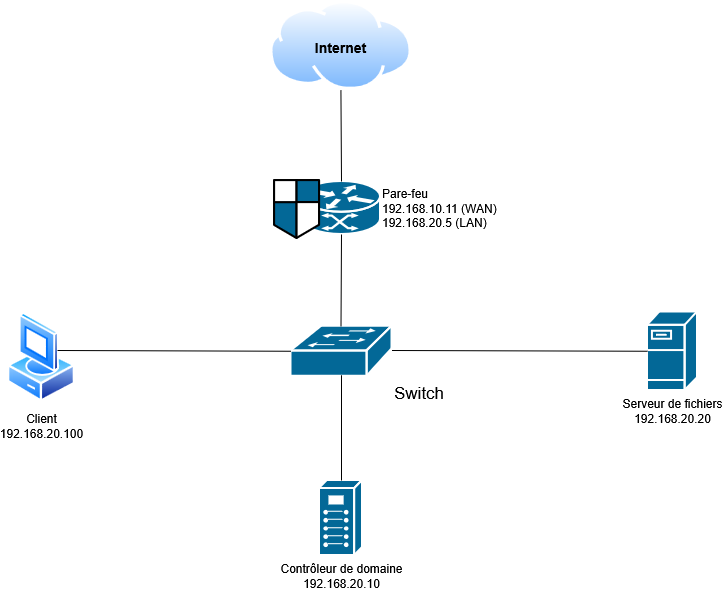

The diagram above was exported from draw.io. Its source (the exported page's mxGraphModel, read from the mxfile embedded in the PNG):
<mxGraphModel dx="1042" dy="563" grid="1" gridSize="10" guides="1" tooltips="1" connect="1" arrows="1" fold="1" page="1" pageScale="1" pageWidth="827" pageHeight="1169" background="none" math="0" shadow="0">
  <root>
    <mxCell id="0" />
    <mxCell id="1" parent="0" />
    <mxCell id="uPZ60XD1hc0Cm6iAC6oF-1" parent="1" style="image;aspect=fixed;perimeter=ellipsePerimeter;html=1;align=center;shadow=0;dashed=0;spacingTop=3;image=img/lib/active_directory/vista_client.svg;labelBackgroundColor=light-dark(default, #ffffff);" value="&lt;div&gt;Client&lt;/div&gt;&lt;div&gt;192.168.20.100&lt;/div&gt;" vertex="1">
      <mxGeometry height="90" width="68.4" x="80" y="321.5" as="geometry" />
    </mxCell>
    <mxCell id="uPZ60XD1hc0Cm6iAC6oF-2" parent="1" style="sketch=0;html=1;pointerEvents=1;dashed=0;fillColor=#036897;strokeColor=#ffffff;strokeWidth=2;verticalLabelPosition=bottom;verticalAlign=top;align=center;outlineConnect=0;shape=mxgraph.cisco.misc.breakout_box;" value="&lt;div&gt;Contrôleur de domaine&lt;/div&gt;&lt;div&gt;192.168.20.10&lt;/div&gt;" vertex="1">
      <mxGeometry height="75" width="43" x="392" y="490" as="geometry" />
    </mxCell>
    <mxCell id="uPZ60XD1hc0Cm6iAC6oF-4" parent="1" style="strokeColor=#ffffff;sketch=0;html=1;pointerEvents=1;dashed=0;fillColor=#036897;strokeWidth=2;verticalLabelPosition=bottom;verticalAlign=top;align=center;outlineConnect=0;shape=mxgraph.cisco.servers.fileserver;" value="&lt;div&gt;Serveur de fichiers&lt;/div&gt;&lt;div&gt;192.168.20.20&lt;/div&gt;" vertex="1">
      <mxGeometry height="78.5" width="50" x="720" y="321.5" as="geometry" />
    </mxCell>
    <mxCell id="uPZ60XD1hc0Cm6iAC6oF-5" parent="1" style="image;aspect=fixed;perimeter=ellipsePerimeter;html=1;align=center;shadow=0;dashed=0;spacingTop=3;image=img/lib/active_directory/internet_cloud.svg;fontStyle=1;fontSize=14;labelPosition=center;verticalLabelPosition=middle;verticalAlign=middle;labelBackgroundColor=light-dark(default, #ffffff);fontColor=light-dark(#000000,#0000CC);" value="Internet" vertex="1">
      <mxGeometry height="90" width="142.86" x="342" y="10" as="geometry" />
    </mxCell>
    <mxCell id="uPZ60XD1hc0Cm6iAC6oF-6" parent="1" style="strokeColor=#ffffff;sketch=0;html=1;pointerEvents=1;dashed=0;fillColor=#036897;strokeWidth=2;verticalLabelPosition=bottom;verticalAlign=top;align=left;outlineConnect=0;shape=mxgraph.cisco.switches.workgroup_switch;labelPosition=right;fontSize=17;" value="Switch" vertex="1">
      <mxGeometry height="50" width="101" x="363.5" y="335.75" as="geometry" />
    </mxCell>
    <mxCell id="uPZ60XD1hc0Cm6iAC6oF-8" parent="1" style="strokeColor=#ffffff;sketch=0;html=1;pointerEvents=1;dashed=0;fillColor=#036897;strokeWidth=2;verticalLabelPosition=middle;verticalAlign=middle;align=left;outlineConnect=0;shape=mxgraph.cisco.routers.atm_router;labelPosition=right;fontColor=light-dark(#000000,#FFFFFF);" value="&lt;div&gt;Pare-feu&lt;/div&gt;&lt;div&gt;192.168.10.11 (WAN)&lt;/div&gt;&lt;div&gt;192.168.20.5 (LAN)&lt;/div&gt;" vertex="1">
      <mxGeometry height="53" width="78" x="375" y="191" as="geometry" />
    </mxCell>
    <mxCell id="uPZ60XD1hc0Cm6iAC6oF-10" parent="1" style="sketch=0;html=1;pointerEvents=1;dashed=0;fillColor=#036897;strokeWidth=2;verticalLabelPosition=bottom;verticalAlign=top;align=center;outlineConnect=0;shape=mxgraph.cisco.security.network_security_2;strokeColor=#000000;" value="" vertex="1">
      <mxGeometry height="57.99999999999999" width="45" x="347" y="190" as="geometry" />
    </mxCell>
    <mxCell id="uPZ60XD1hc0Cm6iAC6oF-11" edge="1" parent="1" style="endArrow=none;html=1;rounded=0;entryX=0;entryY=0.5;entryDx=0;entryDy=0;entryPerimeter=0;" target="uPZ60XD1hc0Cm6iAC6oF-6" value="">
      <mxGeometry height="50" relative="1" width="50" as="geometry">
        <mxPoint x="130" y="360" as="sourcePoint" />
        <mxPoint x="180" y="310" as="targetPoint" />
      </mxGeometry>
    </mxCell>
    <mxCell id="uPZ60XD1hc0Cm6iAC6oF-12" edge="1" parent="1" style="endArrow=none;html=1;rounded=0;entryX=0.5;entryY=0.98;entryDx=0;entryDy=0;entryPerimeter=0;" target="uPZ60XD1hc0Cm6iAC6oF-6" value="">
      <mxGeometry height="50" relative="1" width="50" as="geometry">
        <mxPoint x="414" y="490" as="sourcePoint" />
        <mxPoint x="464" y="440" as="targetPoint" />
      </mxGeometry>
    </mxCell>
    <mxCell id="uPZ60XD1hc0Cm6iAC6oF-13" edge="1" parent="1" style="endArrow=none;html=1;rounded=0;entryX=0;entryY=0.5;entryDx=0;entryDy=0;entryPerimeter=0;" target="uPZ60XD1hc0Cm6iAC6oF-4" value="">
      <mxGeometry height="50" relative="1" width="50" as="geometry">
        <mxPoint x="464.5" y="360" as="sourcePoint" />
        <mxPoint x="514.5" y="310" as="targetPoint" />
      </mxGeometry>
    </mxCell>
    <mxCell id="uPZ60XD1hc0Cm6iAC6oF-14" edge="1" parent="1" style="endArrow=none;html=1;rounded=0;entryX=0.5;entryY=1;entryDx=0;entryDy=0;entryPerimeter=0;" target="uPZ60XD1hc0Cm6iAC6oF-8" value="">
      <mxGeometry height="50" relative="1" width="50" as="geometry">
        <mxPoint x="413.5" y="335.75" as="sourcePoint" />
        <mxPoint x="463.5" y="285.75" as="targetPoint" />
      </mxGeometry>
    </mxCell>
    <mxCell id="uPZ60XD1hc0Cm6iAC6oF-15" edge="1" parent="1" source="uPZ60XD1hc0Cm6iAC6oF-8" style="endArrow=none;html=1;rounded=0;entryX=0.5;entryY=1;entryDx=0;entryDy=0;exitX=0.5;exitY=0;exitDx=0;exitDy=0;exitPerimeter=0;" target="uPZ60XD1hc0Cm6iAC6oF-5" value="">
      <mxGeometry height="50" relative="1" width="50" as="geometry">
        <mxPoint x="401" y="190" as="sourcePoint" />
        <mxPoint x="453" y="140" as="targetPoint" />
      </mxGeometry>
    </mxCell>
  </root>
</mxGraphModel>